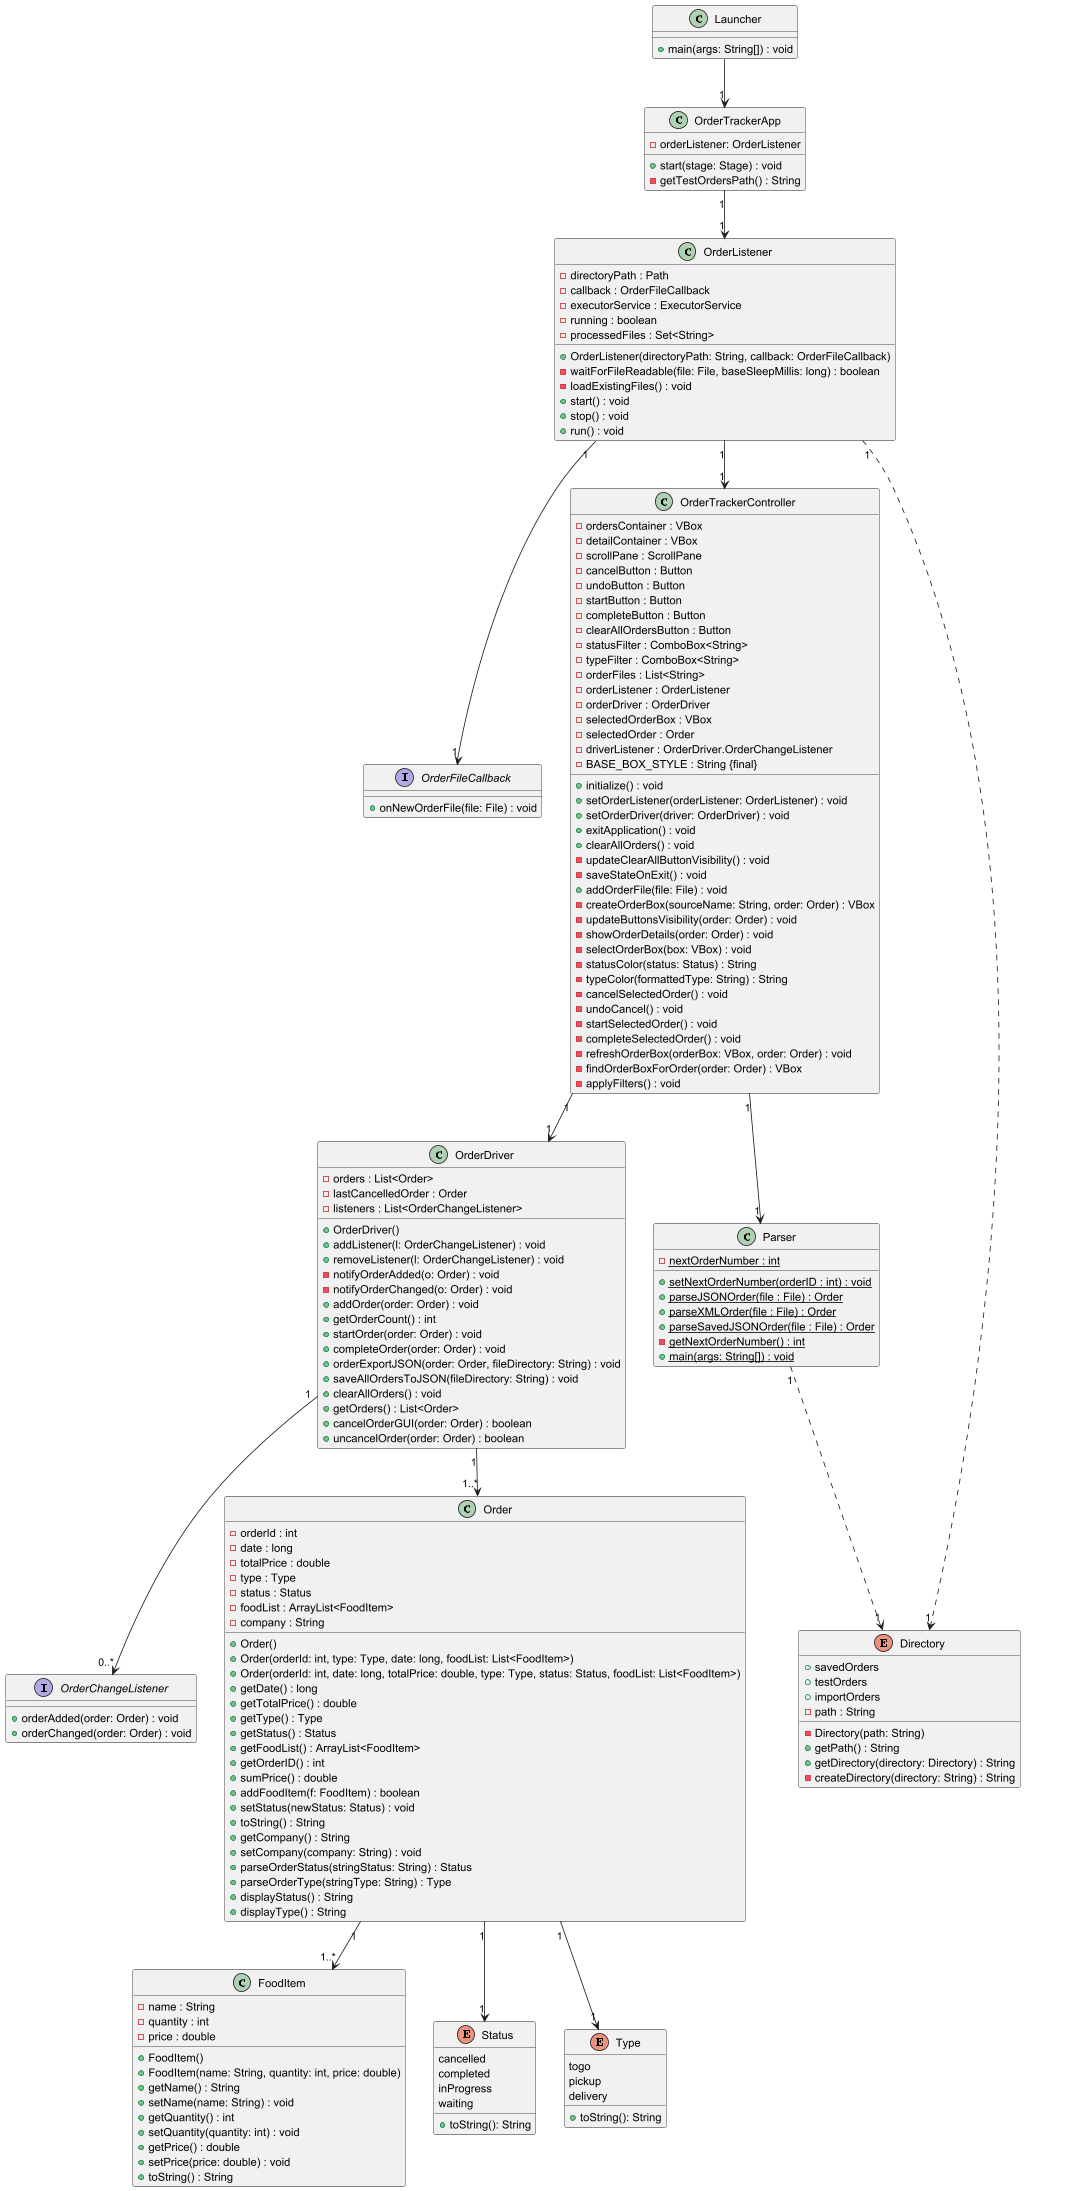

The diagram above was rendered by PlantUML. Its source (embedded in the PNG):
@startuml
'https://plantuml.com/class-diagram

class Launcher {
    + main(args: String[]) : void
}

class OrderTrackerApp {
    - orderListener: OrderListener

    + start(stage: Stage) : void
    - getTestOrdersPath() : String
}

class OrderListener {
    - directoryPath : Path
    - callback : OrderFileCallback
    - executorService : ExecutorService
    - running : boolean
    - processedFiles : Set<String>

    + OrderListener(directoryPath: String, callback: OrderFileCallback)
    - waitForFileReadable(file: File, baseSleepMillis: long) : boolean
    - loadExistingFiles() : void
    + start() : void
    + stop() : void
    + run() : void
}

interface OrderFileCallback {
    + onNewOrderFile(file: File) : void
}

class OrderTrackerController {
    - ordersContainer : VBox
    - detailContainer : VBox
    - scrollPane : ScrollPane
    - cancelButton : Button
    - undoButton : Button
    - startButton : Button
    - completeButton : Button
    - clearAllOrdersButton : Button
    - statusFilter : ComboBox<String>
    - typeFilter : ComboBox<String>
    - orderFiles : List<String>
    - orderListener : OrderListener
    - orderDriver : OrderDriver
    - selectedOrderBox : VBox
    - selectedOrder : Order
    - driverListener : OrderDriver.OrderChangeListener
    - BASE_BOX_STYLE : String {final}

    + initialize() : void
    + setOrderListener(orderListener: OrderListener) : void
    + setOrderDriver(driver: OrderDriver) : void
    + exitApplication() : void
    + clearAllOrders() : void
    - updateClearAllButtonVisibility() : void
    - saveStateOnExit() : void
    + addOrderFile(file: File) : void
    - createOrderBox(sourceName: String, order: Order) : VBox
    - updateButtonsVisibility(order: Order) : void
    - showOrderDetails(order: Order) : void
    - selectOrderBox(box: VBox) : void
    - statusColor(status: Status) : String
    - typeColor(formattedType: String) : String
    - cancelSelectedOrder() : void
    - undoCancel() : void
    - startSelectedOrder() : void
    - completeSelectedOrder() : void
    - refreshOrderBox(orderBox: VBox, order: Order) : void
    - findOrderBoxForOrder(order: Order) : VBox
    - applyFilters() : void
}

class OrderDriver {
    - orders : List<Order>
    - lastCancelledOrder : Order
    - listeners : List<OrderChangeListener>
    + OrderDriver()
    + addListener(l: OrderChangeListener) : void
    + removeListener(l: OrderChangeListener) : void
    - notifyOrderAdded(o: Order) : void
    - notifyOrderChanged(o: Order) : void
    + addOrder(order: Order) : void
    + getOrderCount() : int
    + startOrder(order: Order) : void
    + completeOrder(order: Order) : void
    + orderExportJSON(order: Order, fileDirectory: String) : void
    + saveAllOrdersToJSON(fileDirectory: String) : void
    + clearAllOrders() : void
    + getOrders() : List<Order>
    + cancelOrderGUI(order: Order) : boolean
    + uncancelOrder(order: Order) : boolean
}

interface OrderChangeListener {
    + orderAdded(order: Order) : void
    + orderChanged(order: Order) : void
}

class Parser {
    - nextOrderNumber : int {static}

    + setNextOrderNumber(orderID : int) : void {static}
    + parseJSONOrder(file : File) : Order {static}
    + parseXMLOrder(file : File) : Order {static}
    + parseSavedJSONOrder(file : File) : Order {static}
    - getNextOrderNumber() : int {static}
    + main(args: String[]) : void {static}
}

class Order {
    - orderId : int
    - date : long
    - totalPrice : double
    - type : Type
    - status : Status
    - foodList : ArrayList<FoodItem>
    - company : String

    + Order()
    + Order(orderId: int, type: Type, date: long, foodList: List<FoodItem>)
    + Order(orderId: int, date: long, totalPrice: double, type: Type, status: Status, foodList: List<FoodItem>)
    + getDate() : long
    + getTotalPrice() : double
    + getType() : Type
    + getStatus() : Status
    + getFoodList() : ArrayList<FoodItem>
    + getOrderID() : int
    + sumPrice() : double
    + addFoodItem(f: FoodItem) : boolean
    + setStatus(newStatus: Status) : void
    + toString() : String
    + getCompany() : String
    + setCompany(company: String) : void
    + parseOrderStatus(stringStatus: String) : Status
    + parseOrderType(stringType: String) : Type
    + displayStatus() : String
    + displayType() : String
}

class FoodItem {
    - name : String
    - quantity : int
    - price : double

    + FoodItem()
    + FoodItem(name: String, quantity: int, price: double)
    + getName() : String
    + setName(name: String) : void
    + getQuantity() : int
    + setQuantity(quantity: int) : void
    + getPrice() : double
    + setPrice(price: double) : void
    + toString() : String
}
enum Status {
    cancelled
    completed
    inProgress
    waiting
    + toString(): String
}

enum Type {
    togo
    pickup
    delivery
    + toString(): String
}

enum Directory {
    + savedOrders
    + testOrders
    + importOrders
    - path : String

    - Directory(path: String)
    + getPath() : String
    + getDirectory(directory: Directory) : String
    - createDirectory(directory: String) : String
}

Launcher --> "1" OrderTrackerApp
OrderTrackerApp "1" --> "1" OrderListener
OrderListener "1" --> "1" OrderFileCallback
OrderListener "1" --> "1" OrderTrackerController
OrderListener "1" ..> "1" Directory
OrderTrackerController "1" --> "1" Parser
OrderTrackerController "1" --> "1" OrderDriver
OrderDriver "1" --> "0..*" OrderChangeListener
OrderDriver "1" --> "1..*" Order
Order "1" --> "1..*" FoodItem
Order "1" --> "1" Status
Order "1" --> "1" Type
Parser "1" ..> "1" Directory
@enduml